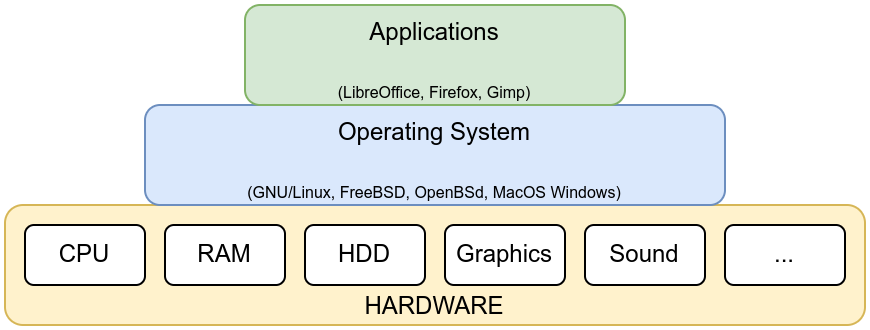

The diagram above was exported from draw.io. Its source (the exported page's mxGraphModel, read from the mxfile embedded in the PNG):
<mxGraphModel dx="886" dy="461" grid="1" gridSize="10" guides="1" tooltips="1" connect="1" arrows="1" fold="1" page="1" pageScale="1" pageWidth="827" pageHeight="1169" math="0" shadow="0">
  <root>
    <mxCell id="0" />
    <mxCell id="1" parent="0" />
    <mxCell id="2" value="HARDWARE" style="rounded=1;whiteSpace=wrap;html=1;verticalAlign=bottom;fillColor=#fff2cc;strokeColor=#d6b656;" vertex="1" parent="1">
      <mxGeometry x="400" y="380" width="430" height="60" as="geometry" />
    </mxCell>
    <mxCell id="3" value="CPU" style="rounded=1;whiteSpace=wrap;html=1;" vertex="1" parent="1">
      <mxGeometry x="410" y="390" width="60" height="30" as="geometry" />
    </mxCell>
    <mxCell id="4" value="RAM" style="rounded=1;whiteSpace=wrap;html=1;" vertex="1" parent="1">
      <mxGeometry x="480" y="390" width="60" height="30" as="geometry" />
    </mxCell>
    <mxCell id="5" value="HDD" style="rounded=1;whiteSpace=wrap;html=1;" vertex="1" parent="1">
      <mxGeometry x="550" y="390" width="60" height="30" as="geometry" />
    </mxCell>
    <mxCell id="6" value="Graphics" style="rounded=1;whiteSpace=wrap;html=1;" vertex="1" parent="1">
      <mxGeometry x="620" y="390" width="60" height="30" as="geometry" />
    </mxCell>
    <mxCell id="7" value="Sound" style="rounded=1;whiteSpace=wrap;html=1;" vertex="1" parent="1">
      <mxGeometry x="690" y="390" width="60" height="30" as="geometry" />
    </mxCell>
    <mxCell id="8" value="..." style="rounded=1;whiteSpace=wrap;html=1;" vertex="1" parent="1">
      <mxGeometry x="760" y="390" width="60" height="30" as="geometry" />
    </mxCell>
    <mxCell id="9" value="Operating System&lt;br&gt;&lt;font style=&quot;font-size: 8px;&quot;&gt;&lt;br&gt;(GNU/Linux, FreeBSD, OpenBSd, MacOS Windows)&lt;/font&gt;" style="rounded=1;whiteSpace=wrap;html=1;verticalAlign=top;fillColor=#dae8fc;strokeColor=#6c8ebf;" vertex="1" parent="1">
      <mxGeometry x="470" y="330" width="290" height="50" as="geometry" />
    </mxCell>
    <mxCell id="10" value="&lt;font style=&quot;&quot;&gt;&lt;font style=&quot;font-size: 12px;&quot;&gt;Applications&lt;/font&gt;&lt;br&gt;&lt;font style=&quot;font-size: 8px;&quot;&gt;&lt;br&gt;(LibreOffice, Firefox, Gimp)&lt;/font&gt;&lt;br&gt;&lt;/font&gt;" style="rounded=1;whiteSpace=wrap;html=1;verticalAlign=top;fillColor=#d5e8d4;strokeColor=#82b366;" vertex="1" parent="1">
      <mxGeometry x="520" y="280" width="190" height="50" as="geometry" />
    </mxCell>
  </root>
</mxGraphModel>